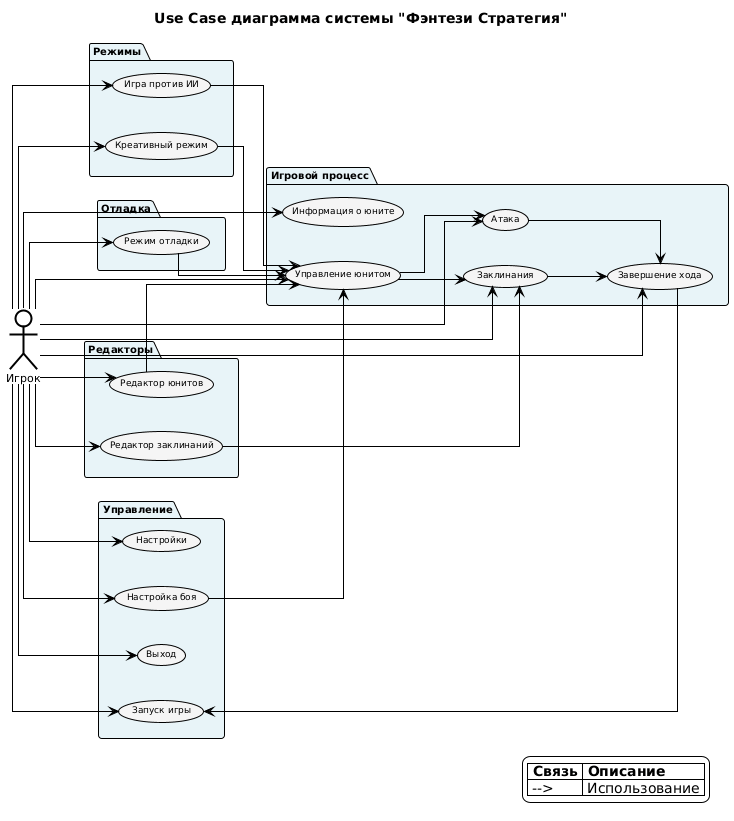

The diagram above was rendered by PlantUML. Its source (embedded in the PNG):
@startuml
skinparam backgroundColor #FFFFFF
skinparam shadowing false
skinparam linetype ortho
skinparam actor {
  BackgroundColor #FFFFFF
  BorderColor #000000
  BorderThickness 2
  FontName Arial
  FontSize 11
  FontColor #000000
}
skinparam usecase {
  BackgroundColor #F5F5F5
  BorderColor #000000
  BorderThickness 1
  FontName Arial
  FontSize 9
  FontColor #000000
}
skinparam package {
  BackgroundColor #E8F4F8
  BorderColor #000000
  BorderThickness 1
  FontName Arial
  FontSize 10
  FontColor #000000
}
skinparam arrow {
  Color #000000
  Thickness 1
}

title Use Case диаграмма системы "Фэнтези Стратегия"

left to right direction

actor "Игрок" as Player

package "Управление" {
  usecase "Запуск игры" as UC1
  usecase "Выход" as UC2
  usecase "Настройка боя" as UC3
  usecase "Настройки" as UC4
}

package "Игровой процесс" {
  usecase "Управление юнитом" as UC5
  usecase "Атака" as UC6
  usecase "Заклинания" as UC7
  usecase "Завершение хода" as UC8
  usecase "Информация о юните" as UC9
}

package "Режимы" {
  usecase "Креативный режим" as UC10
  usecase "Игра против ИИ" as UC11
}

package "Редакторы" {
  usecase "Редактор юнитов" as UC12
  usecase "Редактор заклинаний" as UC13
}

package "Отладка" {
  usecase "Режим отладки" as UC14
}

' ============================================
' СВЯЗИ АКТОРА С USE CASE
' ============================================

Player --> UC1
Player --> UC2
Player --> UC3
Player --> UC4
Player --> UC5
Player --> UC6
Player --> UC7
Player --> UC8
Player --> UC9
Player --> UC10
Player --> UC11
Player --> UC12
Player --> UC13
Player --> UC14

' ============================================
' ВНУТРЕННИЕ СВЯЗИ
' ============================================

UC3 --> UC5
UC5 --> UC6
UC5 --> UC7
UC6 --> UC8
UC7 --> UC8
UC8 --> UC1
UC10 --> UC5
UC11 --> UC5
UC12 --> UC5
UC13 --> UC7
UC14 --> UC5

' ============================================
' ЛЕГЕНДА
' ============================================

legend right
  |= Связь |= Описание |
  | --> | Использование |
endlegend
@enduml